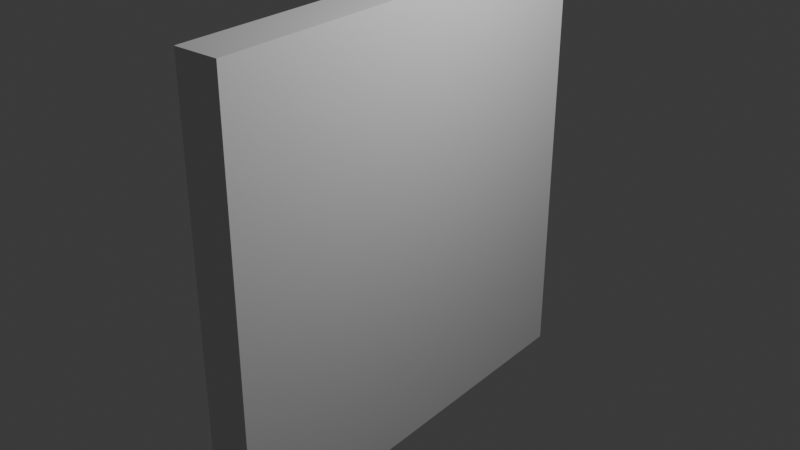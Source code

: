# Source: Untitled.blend  (saved by Blender 5.1.30; exported with 4.5.12 LTS)
import bpy
from mathutils import Matrix  # noqa: F401  (used for matrix-valued properties, if any)

bpy.ops.wm.read_factory_settings(use_empty=True)
scene = bpy.context.scene
scene.name = 'Scene'

# ---- collections
col_collection = bpy.data.collections.new('Collection'); scene.collection.children.link(col_collection)

# ---- world
world_world = bpy.data.worlds.new('World'); scene.world = world_world
world_world.use_nodes = True; world_world.node_tree.nodes.clear()
_N = world_world.node_tree.nodes; _L = world_world.node_tree.links
n0 = _N.new('ShaderNodeOutputWorld'); n0.name = 'World Output'; n0.location = (200, 100)
n1 = _N.new('ShaderNodeBackground'); n1.name = 'Background'; n1.location = (-200, 100)
n1.inputs[0].default_value = (0.05088, 0.05088, 0.05088, 1.0)
_L.new(n1.outputs[0], n0.inputs[0])
n0.is_active_output = True
world_world.color = (0.05088, 0.05088, 0.05088)
world_world.sun_shadow_jitter_overblur = 0.0

# ---- cameras
cam_camera = bpy.data.cameras.new('Camera')
cam_camera.clip_end = 100.0
cam_camera.ortho_scale = 7.314

# ---- lights
light_light = bpy.data.lights.new('Light', 'POINT')
light_light.energy = 1000.0
light_light.shadow_soft_size = 0.1

# ---- meshes
me_cube_001 = bpy.data.meshes.new('Cube.001')
me_cube_001.from_pydata([(-1.0, -1.0, -1.0), (-1.0, -1.0, 1.0), (-1.0, 1.0, -1.0), (-1.0, 1.0, 1.0), (1.0, -1.0, -1.0), (1.0, -1.0, 1.0), (1.0, 1.0, -1.0), (1.0, 1.0, 1.0)], [], [(0, 1, 3, 2), (2, 3, 7, 6), (6, 7, 5, 4), (4, 5, 1, 0), (2, 6, 4, 0), (7, 3, 1, 5)])
_uv = me_cube_001.uv_layers.new(name='UVMap')
_uv.uv.foreach_set('vector', [0.375, 0.0, 0.625, 0.0, 0.625, 0.25, 0.375, 0.25, 0.375, 0.25, 0.625, 0.25, 0.625, 0.5, 0.375, 0.5, 0.375, 0.5, 0.625, 0.5, 0.625, 0.75, 0.375, 0.75, 0.375, 0.75, 0.625, 0.75, 0.625, 1.0, 0.375, 1.0, 0.125, 0.5, 0.375, 0.5, 0.375, 0.75, 0.125, 0.75, 0.625, 0.5, 0.875, 0.5, 0.875, 0.75, 0.625, 0.75])
me_cube_001.update()

# ---- objects
ob_size = bpy.data.objects.new('Size', me_cube_001)
ob_camera = bpy.data.objects.new('Camera', cam_camera)
ob_light = bpy.data.objects.new('Light', light_light)

# ---- transforms, parenting, visibility, modifiers, constraints
ob_size.location = (0.0, 0.0, 0.0)
ob_size.rotation_euler = (-0.0, 1.571, 0.0)
ob_size.scale = (3.0, 3.0, 0.3)
ob_camera.location = (7.359, -6.926, 4.946)
ob_camera.rotation_euler = (1.109, 0.0, 0.8149)
ob_camera.lock_rotations_4d = False
ob_camera.empty_display_type = 'ARROWS'
ob_camera.color = (0.0, 0.0, 0.0, 0.0)
ob_camera.display_type = 'WIRE'
ob_camera.lineart.crease_threshold = 0.0
ob_light.location = (4.076, 1.005, 5.904)
ob_light.rotation_euler = (0.6503, 0.05522, 1.866)
ob_light.lock_rotations_4d = False
ob_light.empty_display_type = 'ARROWS'
ob_light.color = (0.0, 0.0, 0.0, 0.0)
ob_light.lineart.crease_threshold = 0.0

# ---- collection membership
scene.collection.objects.link(ob_size)
col_collection.objects.link(ob_camera)
col_collection.objects.link(ob_light)

# ---- scene / render settings (as saved in the file)
scene.frame_start = 1; scene.frame_end = 250; scene.frame_set(1)
scene.render.engine = 'BLENDER_EEVEE_NEXT'
scene.render.motion_blur_shutter = 1.0
scene.render.bake_bias = 0.0
scene.render.bake_samples = 0
scene.cycles.use_denoising = False
scene.cycles.samples = 128
scene.cycles.sampling_pattern = 'TABULATED_SOBOL'
scene.cycles.use_adaptive_sampling = False
scene.cycles.use_light_tree = False
scene.eevee.use_volume_custom_range = False
bpy.context.view_layer.update()

# ---- added for rendering (the .blend has no active camera): camera
cam_auto = bpy.data.cameras.new('AutoCamera')
cam_auto.lens = 50.0
cam_auto.sensor_width = 36.0
cam_auto.clip_end = 1000.0
ob_auto_camera = bpy.data.objects.new('AutoCamera', cam_auto)
scene.collection.objects.link(ob_auto_camera)
ob_auto_camera.location = (7.87039, -9.44447, 6.29632)
ob_auto_camera.rotation_euler = (1.09748, -7.21219e-08, 0.694738)
scene.camera = ob_auto_camera
bpy.context.view_layer.update()
